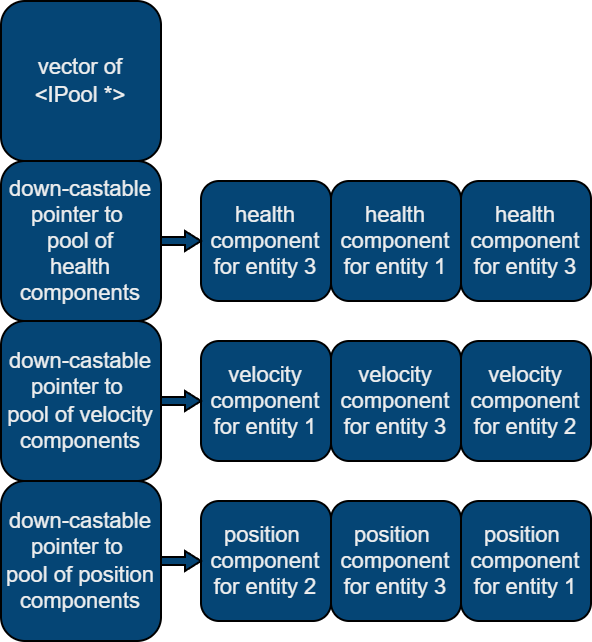

The diagram above was exported from draw.io. Its source (the exported page's mxGraphModel, read from the mxfile embedded in the PNG):
<mxGraphModel dx="478" dy="557" grid="1" gridSize="10" guides="1" tooltips="1" connect="1" arrows="1" fold="1" page="1" pageScale="1" pageWidth="850" pageHeight="1100" math="0" shadow="0">
  <root>
    <mxCell id="0" />
    <mxCell id="1" parent="0" />
    <mxCell id="xZyGnWw_36ue8r0xT-Nh-1" value="vector of&lt;div&gt;&amp;lt;IPool *&amp;gt;&lt;/div&gt;" style="rounded=1;whiteSpace=wrap;html=1;labelBackgroundColor=none;fillColor=#054575;strokeColor=light-dark(#000000,#D32020);fontColor=#EEEEEE;fontSize=11;" vertex="1" parent="1">
      <mxGeometry x="200" y="400" width="80" height="80" as="geometry" />
    </mxCell>
    <mxCell id="xZyGnWw_36ue8r0xT-Nh-14" value="down-castable pointer to&amp;nbsp;&lt;div&gt;pool of&lt;/div&gt;&lt;div&gt;health components&lt;/div&gt;" style="whiteSpace=wrap;html=1;aspect=fixed;rounded=1;labelBackgroundColor=none;fillColor=#054575;strokeColor=light-dark(#000000,#D32020);fontColor=#EEEEEE;fontSize=11;" vertex="1" parent="1">
      <mxGeometry x="200" y="480" width="80" height="80" as="geometry" />
    </mxCell>
    <mxCell id="xZyGnWw_36ue8r0xT-Nh-17" value="health component for entity 3" style="rounded=1;whiteSpace=wrap;html=1;labelBackgroundColor=none;fillColor=#054575;strokeColor=light-dark(#000000,#D32020);fontColor=#EEEEEE;fontSize=11;" vertex="1" parent="1">
      <mxGeometry x="300" y="490" width="65" height="60" as="geometry" />
    </mxCell>
    <mxCell id="xZyGnWw_36ue8r0xT-Nh-27" value="down-castable pointer to&amp;nbsp;&lt;div&gt;pool of velocity components&lt;/div&gt;" style="whiteSpace=wrap;html=1;aspect=fixed;rounded=1;labelBackgroundColor=none;fillColor=#054575;strokeColor=light-dark(#000000,#D32020);fontColor=#EEEEEE;fontSize=11;" vertex="1" parent="1">
      <mxGeometry x="200" y="560" width="80" height="80" as="geometry" />
    </mxCell>
    <mxCell id="xZyGnWw_36ue8r0xT-Nh-31" value="down-castable pointer to&amp;nbsp;&lt;div&gt;pool of position components&lt;/div&gt;" style="whiteSpace=wrap;html=1;aspect=fixed;rounded=1;labelBackgroundColor=none;fillColor=#054575;strokeColor=light-dark(#000000,#D32020);fontColor=#EEEEEE;fontSize=11;" vertex="1" parent="1">
      <mxGeometry x="200" y="640" width="80" height="80" as="geometry" />
    </mxCell>
    <mxCell id="xZyGnWw_36ue8r0xT-Nh-44" value="health component for entity 1" style="rounded=1;whiteSpace=wrap;html=1;labelBackgroundColor=none;fillColor=#054575;strokeColor=light-dark(#000000,#D32020);fontColor=#EEEEEE;fontSize=11;" vertex="1" parent="1">
      <mxGeometry x="365" y="490" width="65" height="60" as="geometry" />
    </mxCell>
    <mxCell id="xZyGnWw_36ue8r0xT-Nh-45" value="health component for entity 3" style="rounded=1;whiteSpace=wrap;html=1;labelBackgroundColor=none;fillColor=#054575;strokeColor=light-dark(#000000,#D32020);fontColor=#EEEEEE;fontSize=11;" vertex="1" parent="1">
      <mxGeometry x="430" y="490" width="65" height="60" as="geometry" />
    </mxCell>
    <mxCell id="xZyGnWw_36ue8r0xT-Nh-46" value="velocity component for entity 1" style="rounded=1;whiteSpace=wrap;html=1;labelBackgroundColor=none;fillColor=#054575;strokeColor=light-dark(#000000,#D32020);fontColor=#EEEEEE;fontSize=11;" vertex="1" parent="1">
      <mxGeometry x="300" y="570" width="65" height="60" as="geometry" />
    </mxCell>
    <mxCell id="xZyGnWw_36ue8r0xT-Nh-48" value="velocity component for entity 3" style="rounded=1;whiteSpace=wrap;html=1;labelBackgroundColor=none;fillColor=#054575;strokeColor=light-dark(#000000,#D32020);fontColor=#EEEEEE;fontSize=11;" vertex="1" parent="1">
      <mxGeometry x="365" y="570" width="65" height="60" as="geometry" />
    </mxCell>
    <mxCell id="xZyGnWw_36ue8r0xT-Nh-49" value="velocity component for entity 2" style="rounded=1;whiteSpace=wrap;html=1;labelBackgroundColor=none;fillColor=#054575;strokeColor=light-dark(#000000,#D32020);fontColor=#EEEEEE;fontSize=11;" vertex="1" parent="1">
      <mxGeometry x="430" y="570" width="65" height="60" as="geometry" />
    </mxCell>
    <mxCell id="xZyGnWw_36ue8r0xT-Nh-50" value="position&amp;nbsp;&lt;div&gt;component for entity 2&lt;/div&gt;" style="rounded=1;whiteSpace=wrap;html=1;labelBackgroundColor=none;fillColor=#054575;strokeColor=light-dark(#000000,#D32020);fontColor=#EEEEEE;fontSize=11;" vertex="1" parent="1">
      <mxGeometry x="300" y="650" width="65" height="60" as="geometry" />
    </mxCell>
    <mxCell id="xZyGnWw_36ue8r0xT-Nh-51" value="position&amp;nbsp;&lt;div&gt;component for entity 3&lt;/div&gt;" style="rounded=1;whiteSpace=wrap;html=1;labelBackgroundColor=none;fillColor=#054575;strokeColor=light-dark(#000000,#D32020);fontColor=#EEEEEE;fontSize=11;" vertex="1" parent="1">
      <mxGeometry x="365" y="650" width="65" height="60" as="geometry" />
    </mxCell>
    <mxCell id="xZyGnWw_36ue8r0xT-Nh-52" value="position&amp;nbsp;&lt;div&gt;component for entity 1&lt;/div&gt;" style="rounded=1;whiteSpace=wrap;html=1;labelBackgroundColor=none;fillColor=#054575;strokeColor=light-dark(#000000,#D32020);fontColor=#EEEEEE;fontSize=11;" vertex="1" parent="1">
      <mxGeometry x="430" y="650" width="65" height="60" as="geometry" />
    </mxCell>
    <mxCell id="xZyGnWw_36ue8r0xT-Nh-62" value="" style="shape=singleArrow;whiteSpace=wrap;html=1;arrowWidth=0.4;arrowSize=0.4;strokeColor=light-dark(#000000,#D32020);fontColor=#EEEEEE;fillColor=#054575;fontSize=11;" vertex="1" parent="1">
      <mxGeometry x="280" y="515" width="20" height="10" as="geometry" />
    </mxCell>
    <mxCell id="xZyGnWw_36ue8r0xT-Nh-63" value="" style="shape=singleArrow;whiteSpace=wrap;html=1;arrowWidth=0.4;arrowSize=0.4;strokeColor=light-dark(#000000,#D32020);fontColor=#EEEEEE;fillColor=#054575;fontSize=11;" vertex="1" parent="1">
      <mxGeometry x="280" y="595" width="20" height="10" as="geometry" />
    </mxCell>
    <mxCell id="xZyGnWw_36ue8r0xT-Nh-64" value="" style="shape=singleArrow;whiteSpace=wrap;html=1;arrowWidth=0.4;arrowSize=0.4;strokeColor=light-dark(#000000,#D32020);fontColor=#EEEEEE;fillColor=#054575;fontSize=11;" vertex="1" parent="1">
      <mxGeometry x="280" y="675" width="20" height="10" as="geometry" />
    </mxCell>
  </root>
</mxGraphModel>